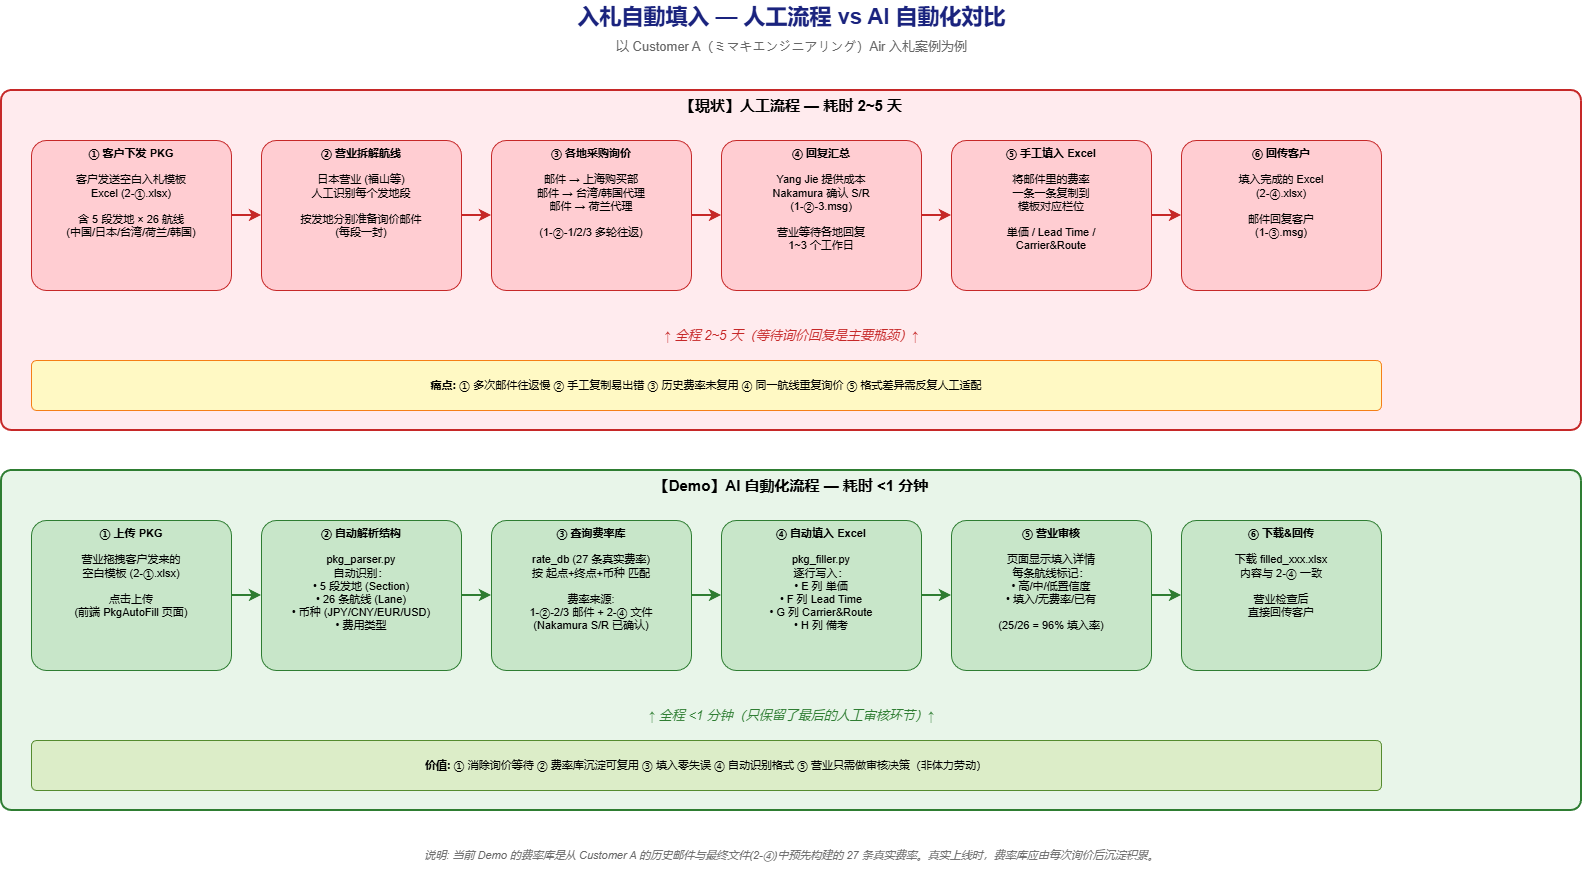

The diagram above was exported from draw.io. Its source (the exported page's mxGraphModel, read from the mxfile embedded in the PNG):
<mxGraphModel dx="1636" dy="961" grid="1" gridSize="10" guides="1" tooltips="1" connect="1" arrows="1" fold="1" page="1" pageScale="1" pageWidth="1700" pageHeight="1100" math="0" shadow="0">
  <root>
    <mxCell id="0" />
    <mxCell id="1" parent="0" />
    <mxCell id="title" parent="1" style="text;html=1;align=center;verticalAlign=middle;fontSize=22;fontStyle=1;fillColor=none;strokeColor=none;" value="&lt;font color=&quot;#1A237E&quot;&gt;入札自動填入 — 人工流程 vs AI 自動化対比&lt;/font&gt;&lt;br&gt;&lt;font style=&quot;font-size:13px;font-weight:normal;&quot; color=&quot;#666&quot;&gt;以 Customer A（ミマキエンジニアリング）Air 入札案例为例&lt;/font&gt;" vertex="1">
      <mxGeometry height="60" width="1000" x="350" y="20" as="geometry" />
    </mxCell>
    <mxCell id="manual_lane" parent="1" style="rounded=1;whiteSpace=wrap;html=1;fillColor=#FFEBEE;strokeColor=#C62828;strokeWidth=2;verticalAlign=top;fontSize=15;fontStyle=1;arcSize=3;" value="【現状】人工流程 — 耗时 2~5 天" vertex="1">
      <mxGeometry height="340" width="1580" x="60" y="110" as="geometry" />
    </mxCell>
    <mxCell id="m1" parent="1" style="rounded=1;whiteSpace=wrap;html=1;fillColor=#FFCDD2;strokeColor=#C62828;fontSize=11;arcSize=10;verticalAlign=top;" value="&lt;b&gt;① 客户下发 PKG&lt;/b&gt;&lt;br&gt;&lt;br&gt;客户发送空白入札模板&lt;br&gt;Excel (2-①.xlsx)&lt;br&gt;&lt;br&gt;含 5 段发地 × 26 航线&lt;br&gt;(中国/日本/台湾/荷兰/韩国)" vertex="1">
      <mxGeometry height="150" width="200" x="90" y="160" as="geometry" />
    </mxCell>
    <mxCell id="m2" parent="1" style="rounded=1;whiteSpace=wrap;html=1;fillColor=#FFCDD2;strokeColor=#C62828;fontSize=11;arcSize=10;verticalAlign=top;" value="&lt;b&gt;② 营业拆解航线&lt;/b&gt;&lt;br&gt;&lt;br&gt;日本营业 (福山等)&lt;br&gt;人工识别每个发地段&lt;br&gt;&lt;br&gt;按发地分别准备询价邮件&lt;br&gt;(每段一封)" vertex="1">
      <mxGeometry height="150" width="200" x="320" y="160" as="geometry" />
    </mxCell>
    <mxCell id="m3" parent="1" style="rounded=1;whiteSpace=wrap;html=1;fillColor=#FFCDD2;strokeColor=#C62828;fontSize=11;arcSize=10;verticalAlign=top;" value="&lt;b&gt;③ 各地采购询价&lt;/b&gt;&lt;br&gt;&lt;br&gt;邮件 → 上海购买部&lt;br&gt;邮件 → 台湾/韩国代理&lt;br&gt;邮件 → 荷兰代理&lt;br&gt;&lt;br&gt;(1-②-1/2/3 多轮往返)" vertex="1">
      <mxGeometry height="150" width="200" x="550" y="160" as="geometry" />
    </mxCell>
    <mxCell id="m4" parent="1" style="rounded=1;whiteSpace=wrap;html=1;fillColor=#FFCDD2;strokeColor=#C62828;fontSize=11;arcSize=10;verticalAlign=top;" value="&lt;b&gt;④ 回复汇总&lt;/b&gt;&lt;br&gt;&lt;br&gt;Yang Jie 提供成本&lt;br&gt;Nakamura 确认 S/R&lt;br&gt;(1-②-3.msg)&lt;br&gt;&lt;br&gt;营业等待各地回复&lt;br&gt;1~3 个工作日" vertex="1">
      <mxGeometry height="150" width="200" x="780" y="160" as="geometry" />
    </mxCell>
    <mxCell id="m5" parent="1" style="rounded=1;whiteSpace=wrap;html=1;fillColor=#FFCDD2;strokeColor=#C62828;fontSize=11;arcSize=10;verticalAlign=top;" value="&lt;b&gt;⑤ 手工填入 Excel&lt;/b&gt;&lt;br&gt;&lt;br&gt;将邮件里的费率&lt;br&gt;一条一条复制到&lt;br&gt;模板对应栏位&lt;br&gt;&lt;br&gt;単価 / Lead Time /&lt;br&gt;Carrier&amp;Route" vertex="1">
      <mxGeometry height="150" width="200" x="1010" y="160" as="geometry" />
    </mxCell>
    <mxCell id="m6" parent="1" style="rounded=1;whiteSpace=wrap;html=1;fillColor=#FFCDD2;strokeColor=#C62828;fontSize=11;arcSize=10;verticalAlign=top;" value="&lt;b&gt;⑥ 回传客户&lt;/b&gt;&lt;br&gt;&lt;br&gt;填入完成的 Excel&lt;br&gt;(2-④.xlsx)&lt;br&gt;&lt;br&gt;邮件回复客户&lt;br&gt;(1-③.msg)" vertex="1">
      <mxGeometry height="150" width="200" x="1240" y="160" as="geometry" />
    </mxCell>
    <mxCell id="m_time" parent="1" style="text;html=1;align=center;verticalAlign=middle;fontSize=13;fontStyle=2;fontColor=#C62828;" value="↑ 全程 2~5 天（等待询价回复是主要瓶颈）↑" vertex="1">
      <mxGeometry height="30" width="900" x="400" y="340" as="geometry" />
    </mxCell>
    <mxCell id="m_pain" parent="1" style="rounded=1;whiteSpace=wrap;html=1;fillColor=#FFF9C4;strokeColor=#F57F17;fontSize=11;arcSize=10;" value="&lt;b&gt;痛点:&lt;/b&gt; ① 多次邮件往返慢 ② 手工复制易出错 ③ 历史费率未复用 ④ 同一航线重复询价 ⑤ 格式差异需反复人工适配" vertex="1">
      <mxGeometry height="50" width="1350" x="90" y="380" as="geometry" />
    </mxCell>
    <mxCell id="a_m1" edge="1" parent="1" source="m1" style="endArrow=classic;html=1;strokeColor=#C62828;strokeWidth=2;" target="m2">
      <mxGeometry relative="1" as="geometry" />
    </mxCell>
    <mxCell id="a_m2" edge="1" parent="1" source="m2" style="endArrow=classic;html=1;strokeColor=#C62828;strokeWidth=2;" target="m3">
      <mxGeometry relative="1" as="geometry" />
    </mxCell>
    <mxCell id="a_m3" edge="1" parent="1" source="m3" style="endArrow=classic;html=1;strokeColor=#C62828;strokeWidth=2;" target="m4">
      <mxGeometry relative="1" as="geometry" />
    </mxCell>
    <mxCell id="a_m4" edge="1" parent="1" source="m4" style="endArrow=classic;html=1;strokeColor=#C62828;strokeWidth=2;" target="m5">
      <mxGeometry relative="1" as="geometry" />
    </mxCell>
    <mxCell id="a_m5" edge="1" parent="1" source="m5" style="endArrow=classic;html=1;strokeColor=#C62828;strokeWidth=2;" target="m6">
      <mxGeometry relative="1" as="geometry" />
    </mxCell>
    <mxCell id="ai_lane" parent="1" style="rounded=1;whiteSpace=wrap;html=1;fillColor=#E8F5E9;strokeColor=#2E7D32;strokeWidth=2;verticalAlign=top;fontSize=15;fontStyle=1;arcSize=3;" value="【Demo】AI 自動化流程 — 耗时 &lt;1 分钟" vertex="1">
      <mxGeometry height="340" width="1580" x="60" y="490" as="geometry" />
    </mxCell>
    <mxCell id="a1" parent="1" style="rounded=1;whiteSpace=wrap;html=1;fillColor=#C8E6C9;strokeColor=#2E7D32;fontSize=11;arcSize=10;verticalAlign=top;" value="&lt;b&gt;① 上传 PKG&lt;/b&gt;&lt;br&gt;&lt;br&gt;营业拖拽客户发来的&lt;br&gt;空白模板 (2-①.xlsx)&lt;br&gt;&lt;br&gt;点击上传&lt;br&gt;(前端 PkgAutoFill 页面)" vertex="1">
      <mxGeometry height="150" width="200" x="90" y="540" as="geometry" />
    </mxCell>
    <mxCell id="a2" parent="1" style="rounded=1;whiteSpace=wrap;html=1;fillColor=#C8E6C9;strokeColor=#2E7D32;fontSize=11;arcSize=10;verticalAlign=top;" value="&lt;b&gt;② 自动解析结构&lt;/b&gt;&lt;br&gt;&lt;br&gt;pkg_parser.py&lt;br&gt;自动识别：&lt;br&gt;• 5 段发地 (Section)&lt;br&gt;• 26 条航线 (Lane)&lt;br&gt;• 币种 (JPY/CNY/EUR/USD)&lt;br&gt;• 费用类型" vertex="1">
      <mxGeometry height="150" width="200" x="320" y="540" as="geometry" />
    </mxCell>
    <mxCell id="a3" parent="1" style="rounded=1;whiteSpace=wrap;html=1;fillColor=#C8E6C9;strokeColor=#2E7D32;fontSize=11;arcSize=10;verticalAlign=top;" value="&lt;b&gt;③ 查询费率库&lt;/b&gt;&lt;br&gt;&lt;br&gt;rate_db (27 条真实费率)&lt;br&gt;按 起点+终点+币种 匹配&lt;br&gt;&lt;br&gt;费率来源:&lt;br&gt;1-②-2/3 邮件 + 2-④ 文件&lt;br&gt;(Nakamura S/R 已确认)" vertex="1">
      <mxGeometry height="150" width="200" x="550" y="540" as="geometry" />
    </mxCell>
    <mxCell id="a4" parent="1" style="rounded=1;whiteSpace=wrap;html=1;fillColor=#C8E6C9;strokeColor=#2E7D32;fontSize=11;arcSize=10;verticalAlign=top;" value="&lt;b&gt;④ 自动填入 Excel&lt;/b&gt;&lt;br&gt;&lt;br&gt;pkg_filler.py&lt;br&gt;逐行写入：&lt;br&gt;• E 列 単価&lt;br&gt;• F 列 Lead Time&lt;br&gt;• G 列 Carrier&amp;Route&lt;br&gt;• H 列 備考" vertex="1">
      <mxGeometry height="150" width="200" x="780" y="540" as="geometry" />
    </mxCell>
    <mxCell id="a5" parent="1" style="rounded=1;whiteSpace=wrap;html=1;fillColor=#C8E6C9;strokeColor=#2E7D32;fontSize=11;arcSize=10;verticalAlign=top;" value="&lt;b&gt;⑤ 营业审核&lt;/b&gt;&lt;br&gt;&lt;br&gt;页面显示填入详情&lt;br&gt;每条航线标记：&lt;br&gt;• 高/中/低置信度&lt;br&gt;• 填入/无费率/已有&lt;br&gt;&lt;br&gt;(25/26 = 96% 填入率)" vertex="1">
      <mxGeometry height="150" width="200" x="1010" y="540" as="geometry" />
    </mxCell>
    <mxCell id="a6" parent="1" style="rounded=1;whiteSpace=wrap;html=1;fillColor=#C8E6C9;strokeColor=#2E7D32;fontSize=11;arcSize=10;verticalAlign=top;" value="&lt;b&gt;⑥ 下载&amp;回传&lt;/b&gt;&lt;br&gt;&lt;br&gt;下载 filled_xxx.xlsx&lt;br&gt;内容与 2-④ 一致&lt;br&gt;&lt;br&gt;营业检查后&lt;br&gt;直接回传客户" vertex="1">
      <mxGeometry height="150" width="200" x="1240" y="540" as="geometry" />
    </mxCell>
    <mxCell id="a_time" parent="1" style="text;html=1;align=center;verticalAlign=middle;fontSize=13;fontStyle=2;fontColor=#2E7D32;" value="↑ 全程 &lt;1 分钟（只保留了最后的人工审核环节）↑" vertex="1">
      <mxGeometry height="30" width="900" x="400" y="720" as="geometry" />
    </mxCell>
    <mxCell id="a_value" parent="1" style="rounded=1;whiteSpace=wrap;html=1;fillColor=#DCEDC8;strokeColor=#558B2F;fontSize=11;arcSize=10;" value="&lt;b&gt;价值:&lt;/b&gt; ① 消除询价等待 ② 费率库沉淀可复用 ③ 填入零失误 ④ 自动识别格式 ⑤ 营业只需做审核决策（非体力劳动）" vertex="1">
      <mxGeometry height="50" width="1350" x="90" y="760" as="geometry" />
    </mxCell>
    <mxCell id="a_a1" edge="1" parent="1" source="a1" style="endArrow=classic;html=1;strokeColor=#2E7D32;strokeWidth=2;" target="a2">
      <mxGeometry relative="1" as="geometry" />
    </mxCell>
    <mxCell id="a_a2" edge="1" parent="1" source="a2" style="endArrow=classic;html=1;strokeColor=#2E7D32;strokeWidth=2;" target="a3">
      <mxGeometry relative="1" as="geometry" />
    </mxCell>
    <mxCell id="a_a3" edge="1" parent="1" source="a3" style="endArrow=classic;html=1;strokeColor=#2E7D32;strokeWidth=2;" target="a4">
      <mxGeometry relative="1" as="geometry" />
    </mxCell>
    <mxCell id="a_a4" edge="1" parent="1" source="a4" style="endArrow=classic;html=1;strokeColor=#2E7D32;strokeWidth=2;" target="a5">
      <mxGeometry relative="1" as="geometry" />
    </mxCell>
    <mxCell id="a_a5" edge="1" parent="1" source="a5" style="endArrow=classic;html=1;strokeColor=#2E7D32;strokeWidth=2;" target="a6">
      <mxGeometry relative="1" as="geometry" />
    </mxCell>
    <mxCell id="footer" parent="1" style="text;html=1;align=center;verticalAlign=middle;fontSize=11;fontColor=#666;fontStyle=2;" value="说明: 当前 Demo 的费率库是从 Customer A 的历史邮件与最终文件(2-④)中预先构建的 27 条真实费率。真实上线时，费率库应由每次询价后沉淀积累。" vertex="1">
      <mxGeometry height="30" width="1580" x="60" y="860" as="geometry" />
    </mxCell>
  </root>
</mxGraphModel>